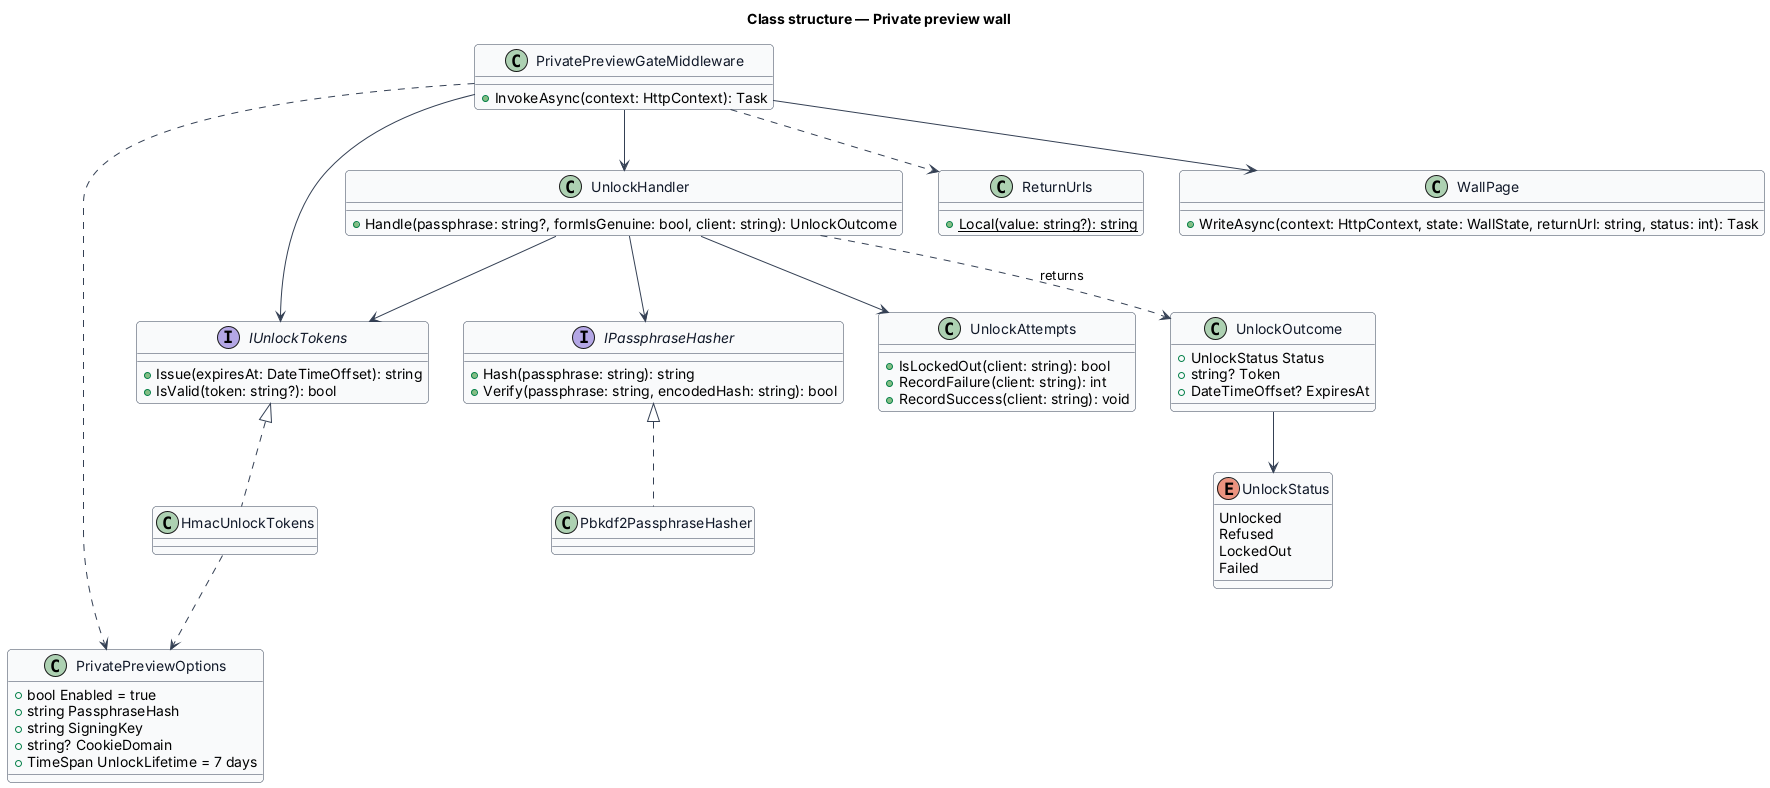

The diagram above was rendered by PlantUML. Its source (embedded in the PNG):
@startuml
skinparam backgroundColor #FFFFFF
skinparam shadowing false
skinparam roundcorner 8
skinparam defaultFontName Arial
skinparam ArrowColor #344054
skinparam class {
  BorderColor #344054
  FontColor #101828
  BackgroundColor #F9FAFB
}
title Class structure — Private preview wall
class PrivatePreviewOptions {
  +bool Enabled = true
  +string PassphraseHash
  +string SigningKey
  +string? CookieDomain
  +TimeSpan UnlockLifetime = 7 days
}
interface IPassphraseHasher {
  +Hash(passphrase: string): string
  +Verify(passphrase: string, encodedHash: string): bool
}
interface IUnlockTokens {
  +Issue(expiresAt: DateTimeOffset): string
  +IsValid(token: string?): bool
}
class UnlockAttempts {
  +IsLockedOut(client: string): bool
  +RecordFailure(client: string): int
  +RecordSuccess(client: string): void
}
class UnlockHandler {
  +Handle(passphrase: string?, formIsGenuine: bool, client: string): UnlockOutcome
}
enum UnlockStatus {
  Unlocked
  Refused
  LockedOut
  Failed
}
class UnlockOutcome {
  +UnlockStatus Status
  +string? Token
  +DateTimeOffset? ExpiresAt
}
class ReturnUrls {
  +{static} Local(value: string?): string
}
class Pbkdf2PassphraseHasher
class HmacUnlockTokens
class PrivatePreviewGateMiddleware {
  +InvokeAsync(context: HttpContext): Task
}
class WallPage {
  +WriteAsync(context: HttpContext, state: WallState, returnUrl: string, status: int): Task
}
IPassphraseHasher <|.. Pbkdf2PassphraseHasher
IUnlockTokens <|.. HmacUnlockTokens
UnlockHandler --> UnlockAttempts
UnlockHandler --> IPassphraseHasher
UnlockHandler --> IUnlockTokens
UnlockHandler ..> UnlockOutcome : returns
UnlockOutcome --> UnlockStatus
PrivatePreviewGateMiddleware --> UnlockHandler
PrivatePreviewGateMiddleware --> IUnlockTokens
PrivatePreviewGateMiddleware --> WallPage
PrivatePreviewGateMiddleware ..> ReturnUrls
PrivatePreviewGateMiddleware ..> PrivatePreviewOptions
HmacUnlockTokens ..> PrivatePreviewOptions
@enduml